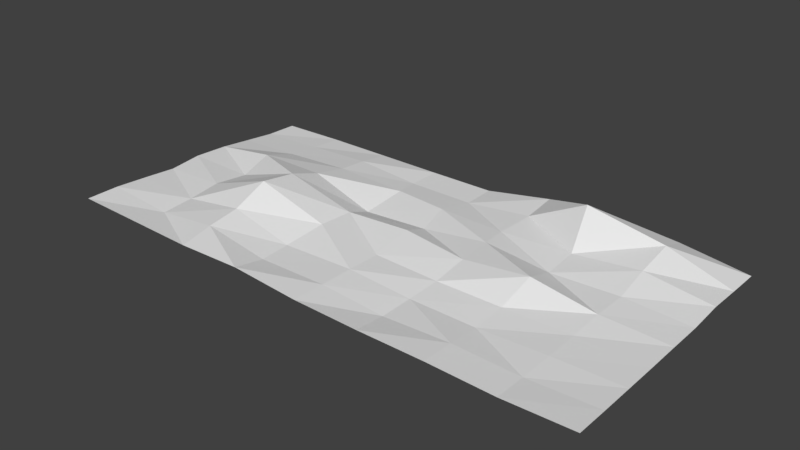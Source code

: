 # Source: wall1.blend  (saved by Blender 2.79.0; exported with 4.5.12 LTS)
import bpy
from mathutils import Matrix  # noqa: F401  (used for matrix-valued properties, if any)

bpy.ops.wm.read_factory_settings(use_empty=True)
scene = bpy.context.scene
scene.name = 'Scene'

# ---- collections
col_collection_1 = bpy.data.collections.new('Collection 1'); scene.collection.children.link(col_collection_1)

# ---- world
world_world = bpy.data.worlds.new('World'); scene.world = world_world
world_world.color = (0.05088, 0.05088, 0.05088)
world_world.use_sun_shadow = False
world_world.sun_shadow_jitter_overblur = 0.0
world_world.cycles.sampling_method = 'MANUAL'

# ---- meshes
me_plane = bpy.data.meshes.new('Plane')
me_plane.from_pydata([(-1.006, -1.009, 3.165), (0.9991, -0.9987, -0.1732), (-0.9956, 0.9901, -0.2242), (1.002, 1.002, 1.136), (-1.005, -0.007614, 2.748), (-0.000496, -1.001, 0.2538), (1.0, 0.0003137, 0.1468), (0.0001717, 1.0, 0.1149), (0.00345, 0.058, 2.951), (-1.005, -0.5072, 2.511), (0.4976, -0.9965, -0.4624), (1.002, 0.5034, 1.645), (-0.5, 1.0, 0.01213), (-1.001, 0.4982, 1.092), (-0.5033, -1.005, 1.704), (0.9975, -0.4964, -0.4752), (0.5039, 1.006, 2.848), (-0.01848, 0.49, 1.884), (0.0003468, -0.5006, -0.001993), (-0.5043, 0.01501, 9.475), (0.5131, -0.004029, 5.184), (0.4862, -0.4798, -2.616), (-0.5107, -0.5159, 5.504), (-0.4929, 0.5111, 3.167), (0.5031, 0.5043, 2.096), (-1.006, -0.7593, 3.231), (0.7427, -0.9893, -1.392), (1.002, 0.7527, 1.299), (-0.7495, 0.999, 0.01994), (-0.9966, 0.2501, 2.598), (-0.2548, -1.007, 2.459), (0.9989, -0.2484, -0.1985), (0.255, 1.008, 4.472), (0.004204, 0.7431, 0.1769), (0.001307, -0.2454, -0.143), (-0.7474, 6.764e-05, 2.085), (0.2558, 0.004718, 1.912), (-1.003, -0.2549, 1.689), (0.247, -0.996, -0.4807), (1.001, 0.2508, 0.3888), (-0.25, 1.0, 0.0), (-0.9984, 0.7462, -0.04701), (-0.7548, -1.007, 2.431), (0.9969, -0.7454, -0.5931), (0.7531, 1.006, 4.271), (0.003865, 0.2399, -0.2277), (-0.001333, -0.752, 0.0), (-0.236, 0.02119, 2.675), (0.7516, 0.002153, 1.049), (0.492, -0.2359, -1.117), (0.4943, -0.7417, -1.087), (0.2367, -0.4816, -2.298), (0.7442, -0.4916, -1.091), (-0.5061, -0.2602, 11.4), (-0.5077, -0.7613, 3.931), (-0.7544, -0.5069, 1.61), (-0.2672, -0.5255, 0.0), (-0.4988, 0.7498, 1.89), (-0.4976, 0.2526, 5.646), (-0.749, 0.4998, 2.12), (-0.2271, 0.5411, 1.473), (0.4796, 0.7417, 14.32), (0.501, 0.2506, 0.5596), (0.2388, 0.4774, 1.727), (0.755, 0.5079, 4.785), (0.7572, 0.2493, 1.595), (0.2528, 0.2613, 2.681), (0.254, 0.7555, 2.703), (-0.2417, 0.2206, -1.206), (-0.7567, 0.2488, 5.767), (-0.7496, 0.7498, 0.9192), (-0.2585, -0.7625, 0.0), (-0.7518, -0.7527, 0.911), (-0.7559, -0.2587, 3.029), (0.7389, -0.7339, -2.1), (0.2342, -0.728, -2.752), (0.2463, -0.2394, -1.053), (0.7446, -0.24, -0.6547), (-0.2439, -0.2379, 2.813), (-0.25, 0.75, 0.01429), (0.7626, 0.7673, 8.44)], [], [(80, 27, 3, 44), (79, 33, 7, 40), (78, 34, 8, 47), (77, 31, 6, 48), (76, 49, 20, 36), (75, 50, 21, 51), (74, 43, 15, 52), (73, 53, 19, 35), (72, 54, 22, 55), (71, 46, 18, 56), (70, 57, 12, 28), (69, 58, 23, 59), (68, 45, 17, 60), (67, 61, 16, 32), (66, 62, 24, 63), (65, 39, 11, 64), (62, 65, 64, 24), (20, 48, 65, 62), (48, 6, 39, 65), (45, 66, 63, 17), (8, 36, 66, 45), (36, 20, 62, 66), (33, 67, 32, 7), (17, 63, 67, 33), (63, 24, 61, 67), (58, 68, 60, 23), (19, 47, 68, 58), (47, 8, 45, 68), (29, 69, 59, 13), (4, 35, 69, 29), (35, 19, 58, 69), (41, 70, 28, 2), (13, 59, 70, 41), (59, 23, 57, 70), (54, 71, 56, 22), (14, 30, 71, 54), (30, 5, 46, 71), (25, 72, 55, 9), (0, 42, 72, 25), (42, 14, 54, 72), (37, 73, 35, 4), (9, 55, 73, 37), (55, 22, 53, 73), (50, 74, 52, 21), (10, 26, 74, 50), (26, 1, 43, 74), (46, 75, 51, 18), (5, 38, 75, 46), (38, 10, 50, 75), (34, 76, 36, 8), (18, 51, 76, 34), (51, 21, 49, 76), (49, 77, 48, 20), (21, 52, 77, 49), (52, 15, 31, 77), (53, 78, 47, 19), (22, 56, 78, 53), (56, 18, 34, 78), (57, 79, 40, 12), (23, 60, 79, 57), (60, 17, 33, 79), (61, 80, 44, 16), (24, 64, 80, 61), (64, 11, 27, 80)])
_uv = me_plane.uv_layers.new(name='UVMap')
_uv.uv.foreach_set('vector', [0.875, 0.125, 0.875, 5.96e-08, 1.0, 0.0, 1.0, 0.125, 0.875, 0.625, 0.875, 0.5, 1.0, 0.5, 1.0, 0.625, 0.375, 0.625, 0.375, 0.5, 0.5, 0.5, 0.5, 0.625, 0.375, 0.125, 0.375, 5.96e-08, 0.5, 5.96e-08, 0.5, 0.125, 0.375, 0.375, 0.375, 0.25, 0.5, 0.25, 0.5, 0.375, 0.125, 0.375, 0.125, 0.25, 0.25, 0.25, 0.25, 0.375, 0.125, 0.125, 0.125, 1.49e-07, 0.25, 8.941e-08, 0.25, 0.125, 0.375, 0.875, 0.375, 0.75, 0.5, 0.75, 0.5, 0.875, 0.125, 0.875, 0.125, 0.75, 0.25, 0.75, 0.25, 0.875, 0.125, 0.625, 0.125, 0.5, 0.25, 0.5, 0.25, 0.625, 0.875, 0.875, 0.875, 0.75, 1.0, 0.75, 1.0, 0.875, 0.625, 0.875, 0.625, 0.75, 0.75, 0.75, 0.75, 0.875, 0.625, 0.625, 0.625, 0.5, 0.75, 0.5, 0.75, 0.625, 0.875, 0.375, 0.875, 0.25, 1.0, 0.25, 1.0, 0.375, 0.625, 0.375, 0.625, 0.25, 0.75, 0.25, 0.75, 0.375, 0.625, 0.125, 0.625, 5.96e-08, 0.75, 5.96e-08, 0.75, 0.125, 0.625, 0.25, 0.625, 0.125, 0.75, 0.125, 0.75, 0.25, 0.5, 0.25, 0.5, 0.125, 0.625, 0.125, 0.625, 0.25, 0.5, 0.125, 0.5, 5.96e-08, 0.625, 5.96e-08, 0.625, 0.125, 0.625, 0.5, 0.625, 0.375, 0.75, 0.375, 0.75, 0.5, 0.5, 0.5, 0.5, 0.375, 0.625, 0.375, 0.625, 0.5, 0.5, 0.375, 0.5, 0.25, 0.625, 0.25, 0.625, 0.375, 0.875, 0.5, 0.875, 0.375, 1.0, 0.375, 1.0, 0.5, 0.75, 0.5, 0.75, 0.375, 0.875, 0.375, 0.875, 0.5, 0.75, 0.375, 0.75, 0.25, 0.875, 0.25, 0.875, 0.375, 0.625, 0.75, 0.625, 0.625, 0.75, 0.625, 0.75, 0.75, 0.5, 0.75, 0.5, 0.625, 0.625, 0.625, 0.625, 0.75, 0.5, 0.625, 0.5, 0.5, 0.625, 0.5, 0.625, 0.625, 0.625, 1.0, 0.625, 0.875, 0.75, 0.875, 0.75, 1.0, 0.5, 1.0, 0.5, 0.875, 0.625, 0.875, 0.625, 1.0, 0.5, 0.875, 0.5, 0.75, 0.625, 0.75, 0.625, 0.875, 0.875, 1.0, 0.875, 0.875, 1.0, 0.875, 1.0, 1.0, 0.75, 1.0, 0.75, 0.875, 0.875, 0.875, 0.875, 1.0, 0.75, 0.875, 0.75, 0.75, 0.875, 0.75, 0.875, 0.875, 0.125, 0.75, 0.125, 0.625, 0.25, 0.625, 0.25, 0.75, 8.941e-08, 0.75, 5.96e-08, 0.625, 0.125, 0.625, 0.125, 0.75, 5.96e-08, 0.625, 5.96e-08, 0.5, 0.125, 0.5, 0.125, 0.625, 0.125, 1.0, 0.125, 0.875, 0.25, 0.875, 0.25, 1.0, 1.49e-07, 1.0, 1.49e-07, 0.875, 0.125, 0.875, 0.125, 1.0, 1.49e-07, 0.875, 8.941e-08, 0.75, 0.125, 0.75, 0.125, 0.875, 0.375, 1.0, 0.375, 0.875, 0.5, 0.875, 0.5, 1.0, 0.25, 1.0, 0.25, 0.875, 0.375, 0.875, 0.375, 1.0, 0.25, 0.875, 0.25, 0.75, 0.375, 0.75, 0.375, 0.875, 0.125, 0.25, 0.125, 0.125, 0.25, 0.125, 0.25, 0.25, 5.96e-08, 0.25, 5.96e-08, 0.125, 0.125, 0.125, 0.125, 0.25, 5.96e-08, 0.125, 0.0, 1.49e-07, 0.125, 1.49e-07, 0.125, 0.125, 0.125, 0.5, 0.125, 0.375, 0.25, 0.375, 0.25, 0.5, 5.96e-08, 0.5, 5.96e-08, 0.375, 0.125, 0.375, 0.125, 0.5, 5.96e-08, 0.375, 5.96e-08, 0.25, 0.125, 0.25, 0.125, 0.375, 0.375, 0.5, 0.375, 0.375, 0.5, 0.375, 0.5, 0.5, 0.25, 0.5, 0.25, 0.375, 0.375, 0.375, 0.375, 0.5, 0.25, 0.375, 0.25, 0.25, 0.375, 0.25, 0.375, 0.375, 0.375, 0.25, 0.375, 0.125, 0.5, 0.125, 0.5, 0.25, 0.25, 0.25, 0.25, 0.125, 0.375, 0.125, 0.375, 0.25, 0.25, 0.125, 0.25, 8.941e-08, 0.375, 5.96e-08, 0.375, 0.125, 0.375, 0.75, 0.375, 0.625, 0.5, 0.625, 0.5, 0.75, 0.25, 0.75, 0.25, 0.625, 0.375, 0.625, 0.375, 0.75, 0.25, 0.625, 0.25, 0.5, 0.375, 0.5, 0.375, 0.625, 0.875, 0.75, 0.875, 0.625, 1.0, 0.625, 1.0, 0.75, 0.75, 0.75, 0.75, 0.625, 0.875, 0.625, 0.875, 0.75, 0.75, 0.625, 0.75, 0.5, 0.875, 0.5, 0.875, 0.625, 0.875, 0.25, 0.875, 0.125, 1.0, 0.125, 1.0, 0.25, 0.75, 0.25, 0.75, 0.125, 0.875, 0.125, 0.875, 0.25, 0.75, 0.125, 0.75, 5.96e-08, 0.875, 5.96e-08, 0.875, 0.125])
_ca = me_plane.color_attributes.new('Col', 'BYTE_COLOR', 'CORNER')
_ca.data.foreach_set('color', [0.3813, 0.2623, 0.1413, 1.0, 0.3813, 0.2623, 0.1413, 1.0, 0.3813, 0.2623, 0.1413, 1.0, 0.3813, 0.2623, 0.1413, 1.0, 0.3813, 0.2623, 0.1413, 1.0, 0.3813, 0.2623, 0.1413, 1.0, 0.3813, 0.2623, 0.1413, 1.0, 0.3813, 0.2623, 0.1413, 1.0, 0.3813, 0.2623, 0.1413, 1.0, 0.3813, 0.2623, 0.1413, 1.0, 0.3864, 0.2664, 0.1441, 1.0, 0.3813, 0.2623, 0.1413, 1.0, 0.15, 0.09531, 0.0382, 1.0, 0.3813, 0.2623, 0.1413, 1.0, 0.3813, 0.2623, 0.1413, 1.0, 0.3813, 0.2623, 0.1413, 1.0, 0.147, 0.09306, 0.03689, 1.0, 0.147, 0.09306, 0.03689, 1.0, 0.3813, 0.2623, 0.1413, 1.0, 0.3813, 0.2623, 0.1413, 1.0, 0.3813, 0.2623, 0.1413, 1.0, 0.3813, 0.2623, 0.1413, 1.0, 0.3613, 0.2961, 0.1779, 1.0, 0.3613, 0.2918, 0.1746, 1.0, 0.3813, 0.2623, 0.1413, 1.0, 0.3813, 0.2623, 0.1413, 1.0, 0.3813, 0.2623, 0.1413, 1.0, 0.3613, 0.2918, 0.1746, 1.0, 0.3813, 0.2623, 0.1413, 1.0, 0.552, 0.3095, 0.1441, 1.0, 0.552, 0.3864, 0.2502, 1.0, 0.3813, 0.2623, 0.1413, 1.0, 0.3613, 0.2961, 0.1779, 1.0, 0.3613, 0.2961, 0.1779, 1.0, 0.15, 0.09531, 0.0382, 1.0, 0.15, 0.09531, 0.0382, 1.0, 0.3613, 0.2918, 0.1746, 1.0, 0.3813, 0.2623, 0.1413, 1.0, 0.3613, 0.2918, 0.1714, 1.0, 0.147, 0.09306, 0.03689, 1.0, 0.3813, 0.2623, 0.1441, 1.0, 0.552, 0.3864, 0.2502, 1.0, 0.3916, 0.2747, 0.1529, 1.0, 0.3864, 0.2664, 0.147, 1.0, 0.3813, 0.2623, 0.1413, 1.0, 0.3813, 0.2623, 0.1413, 1.0, 0.3813, 0.2623, 0.1413, 1.0, 0.3916, 0.2705, 0.15, 1.0, 0.552, 0.3864, 0.2502, 1.0, 0.552, 0.3864, 0.2502, 1.0, 0.3813, 0.2623, 0.1413, 1.0, 0.3813, 0.2623, 0.1413, 1.0, 0.552, 0.3864, 0.2502, 1.0, 0.3813, 0.2623, 0.1413, 1.0, 0.3813, 0.2623, 0.1413, 1.0, 0.3813, 0.2623, 0.1413, 1.0, 0.3813, 0.2623, 0.1413, 1.0, 0.3813, 0.2623, 0.1413, 1.0, 0.1529, 0.1248, 0.06301, 1.0, 0.159, 0.1301, 0.06663, 1.0, 0.3613, 0.2961, 0.1779, 1.0, 0.3864, 0.2664, 0.1441, 1.0, 0.3813, 0.2623, 0.1413, 1.0, 0.159, 0.1329, 0.06663, 1.0, 0.3813, 0.2623, 0.1413, 1.0, 0.3613, 0.2961, 0.1779, 1.0, 0.159, 0.1329, 0.06663, 1.0, 0.1529, 0.1248, 0.06301, 1.0, 0.3813, 0.2623, 0.1413, 1.0, 0.3813, 0.2623, 0.1413, 1.0, 0.3613, 0.2961, 0.1779, 1.0, 0.3813, 0.2623, 0.1413, 1.0, 0.3813, 0.2623, 0.1413, 1.0, 0.3813, 0.2623, 0.1413, 1.0, 0.3864, 0.2664, 0.1441, 1.0, 0.3613, 0.2961, 0.1779, 1.0, 0.552, 0.3864, 0.2502, 1.0, 0.3813, 0.2623, 0.1413, 1.0, 0.159, 0.1301, 0.06663, 1.0, 0.3813, 0.2623, 0.1413, 1.0, 0.3864, 0.2664, 0.1441, 1.0, 0.3813, 0.2623, 0.1413, 1.0, 0.3813, 0.2623, 0.1413, 1.0, 0.552, 0.3864, 0.2502, 1.0, 0.3813, 0.2623, 0.1413, 1.0, 0.3813, 0.2623, 0.1413, 1.0, 0.3813, 0.2623, 0.1413, 1.0, 0.3813, 0.2623, 0.1413, 1.0, 0.3813, 0.2623, 0.1413, 1.0, 0.552, 0.3864, 0.2502, 1.0, 0.3813, 0.2623, 0.1413, 1.0, 0.3813, 0.2623, 0.1413, 1.0, 0.3813, 0.2623, 0.1413, 1.0, 0.159, 0.1301, 0.06663, 1.0, 0.552, 0.3864, 0.2502, 1.0, 0.3813, 0.2623, 0.1413, 1.0, 0.159, 0.1301, 0.06663, 1.0, 0.1529, 0.1248, 0.06301, 1.0, 0.3813, 0.2623, 0.1413, 1.0, 0.552, 0.3864, 0.2502, 1.0, 0.3813, 0.2623, 0.1413, 1.0, 0.552, 0.3864, 0.2502, 1.0, 0.3813, 0.2623, 0.1413, 1.0, 0.3813, 0.2623, 0.1413, 1.0, 0.552, 0.3864, 0.2502, 1.0, 0.3813, 0.2623, 0.1413, 1.0, 0.552, 0.3864, 0.2502, 1.0, 0.3813, 0.2623, 0.1413, 1.0, 0.3813, 0.2623, 0.1413, 1.0, 0.3864, 0.2664, 0.1441, 1.0, 0.552, 0.3864, 0.2502, 1.0, 0.552, 0.3864, 0.2502, 1.0, 0.4179, 0.2961, 0.1714, 1.0, 0.3813, 0.2623, 0.1413, 1.0, 0.3916, 0.2705, 0.15, 1.0, 0.3813, 0.2623, 0.1441, 1.0, 0.3813, 0.2623, 0.1413, 1.0, 0.3813, 0.2623, 0.1413, 1.0, 0.3813, 0.2623, 0.1413, 1.0, 0.4179, 0.2961, 0.1714, 1.0, 0.3813, 0.2623, 0.1413, 1.0, 0.552, 0.3864, 0.2502, 1.0, 0.3813, 0.2623, 0.1413, 1.0, 0.3813, 0.2623, 0.1413, 1.0, 0.3813, 0.2623, 0.1413, 1.0, 0.3813, 0.2623, 0.1441, 1.0, 0.3864, 0.2664, 0.147, 1.0, 0.3968, 0.2747, 0.15, 1.0, 0.3813, 0.2623, 0.1441, 1.0, 0.3916, 0.2705, 0.15, 1.0, 0.3813, 0.2623, 0.1441, 1.0, 0.3813, 0.2623, 0.1413, 1.0, 0.3916, 0.2705, 0.15, 1.0, 0.3813, 0.2623, 0.1413, 1.0, 0.552, 0.3864, 0.2502, 1.0, 0.3813, 0.2623, 0.1441, 1.0, 0.3613, 0.2961, 0.1779, 1.0, 0.3613, 0.2918, 0.1746, 1.0, 0.147, 0.09306, 0.03689, 1.0, 0.15, 0.09531, 0.0382, 1.0, 0.3813, 0.2623, 0.1413, 1.0, 0.3813, 0.2623, 0.1413, 1.0, 0.3613, 0.2918, 0.1746, 1.0, 0.3613, 0.2961, 0.1779, 1.0, 0.3813, 0.2623, 0.1413, 1.0, 0.3813, 0.2623, 0.1413, 1.0, 0.3813, 0.2623, 0.1413, 1.0, 0.3613, 0.2918, 0.1746, 1.0, 0.3813, 0.2623, 0.1413, 1.0, 0.3613, 0.2961, 0.1779, 1.0, 0.15, 0.09531, 0.0382, 1.0, 0.3813, 0.2623, 0.1413, 1.0, 0.3813, 0.2623, 0.1413, 1.0, 0.3813, 0.2623, 0.1413, 1.0, 0.3613, 0.2961, 0.1779, 1.0, 0.3813, 0.2623, 0.1413, 1.0, 0.3813, 0.2623, 0.1413, 1.0, 0.3813, 0.2623, 0.1413, 1.0, 0.3613, 0.2961, 0.1779, 1.0, 0.3613, 0.2961, 0.1779, 1.0, 0.3813, 0.2623, 0.1413, 1.0, 0.3813, 0.2623, 0.1413, 1.0, 0.3813, 0.2623, 0.1413, 1.0, 0.3813, 0.2623, 0.1413, 1.0, 0.3813, 0.2623, 0.1413, 1.0, 0.15, 0.09531, 0.0382, 1.0, 0.3813, 0.2623, 0.1413, 1.0, 0.3813, 0.2623, 0.1413, 1.0, 0.15, 0.09531, 0.0382, 1.0, 0.15, 0.09531, 0.0382, 1.0, 0.552, 0.3095, 0.1441, 1.0, 0.3813, 0.2623, 0.1413, 1.0, 0.3813, 0.2623, 0.1413, 1.0, 0.3813, 0.2623, 0.1413, 1.0, 0.3613, 0.2918, 0.1746, 1.0, 0.3613, 0.2961, 0.1779, 1.0, 0.3813, 0.2623, 0.1413, 1.0, 0.3813, 0.2623, 0.1413, 1.0, 0.3813, 0.2623, 0.1413, 1.0, 0.3813, 0.2623, 0.1413, 1.0, 0.3813, 0.2623, 0.1413, 1.0, 0.3813, 0.2623, 0.1413, 1.0, 0.3813, 0.2623, 0.1413, 1.0, 0.3813, 0.2623, 0.1413, 1.0, 0.3813, 0.2623, 0.1413, 1.0, 0.3813, 0.2623, 0.1413, 1.0, 0.3613, 0.2918, 0.1746, 1.0, 0.3613, 0.2918, 0.1714, 1.0, 0.3813, 0.2623, 0.1413, 1.0, 0.3813, 0.2623, 0.1413, 1.0, 0.3813, 0.2623, 0.1413, 1.0, 0.3813, 0.2623, 0.1413, 1.0, 0.3813, 0.2623, 0.1413, 1.0, 0.3813, 0.2623, 0.1413, 1.0, 0.3813, 0.2623, 0.1413, 1.0, 0.3813, 0.2623, 0.1413, 1.0, 0.3813, 0.2623, 0.1413, 1.0, 0.147, 0.09306, 0.03689, 1.0, 0.3813, 0.2623, 0.1413, 1.0, 0.3864, 0.2664, 0.1441, 1.0, 0.3613, 0.2918, 0.1714, 1.0, 0.3613, 0.2918, 0.1746, 1.0, 0.147, 0.09306, 0.03689, 1.0, 0.3813, 0.2623, 0.1413, 1.0, 0.3613, 0.2918, 0.1746, 1.0, 0.3613, 0.2961, 0.1779, 1.0, 0.147, 0.09306, 0.03689, 1.0, 0.147, 0.09306, 0.03689, 1.0, 0.147, 0.09306, 0.03689, 1.0, 0.15, 0.09531, 0.0382, 1.0, 0.3813, 0.2623, 0.1413, 1.0, 0.3813, 0.2623, 0.1413, 1.0, 0.3613, 0.2961, 0.1779, 1.0, 0.3613, 0.2918, 0.1746, 1.0, 0.15, 0.09531, 0.0382, 1.0, 0.147, 0.09306, 0.03689, 1.0, 0.3613, 0.2918, 0.1746, 1.0, 0.3813, 0.2623, 0.1413, 1.0, 0.3813, 0.2623, 0.1413, 1.0, 0.15, 0.09531, 0.0382, 1.0, 0.552, 0.3095, 0.1441, 1.0, 0.3813, 0.2623, 0.1413, 1.0, 0.3813, 0.2623, 0.1413, 1.0, 0.552, 0.3864, 0.2502, 1.0, 0.15, 0.09531, 0.0382, 1.0, 0.147, 0.09306, 0.03689, 1.0, 0.3813, 0.2623, 0.1413, 1.0, 0.552, 0.3095, 0.1441, 1.0, 0.147, 0.09306, 0.03689, 1.0, 0.3613, 0.2918, 0.1714, 1.0, 0.3813, 0.2623, 0.1413, 1.0, 0.3813, 0.2623, 0.1413, 1.0, 0.552, 0.3864, 0.2502, 1.0, 0.3813, 0.2623, 0.1413, 1.0, 0.3813, 0.2623, 0.1413, 1.0, 0.3916, 0.2747, 0.1529, 1.0, 0.3813, 0.2623, 0.1413, 1.0, 0.3813, 0.2623, 0.1413, 1.0, 0.3813, 0.2623, 0.1413, 1.0, 0.552, 0.3864, 0.2502, 1.0, 0.3813, 0.2623, 0.1413, 1.0, 0.3813, 0.2623, 0.1413, 1.0, 0.3813, 0.2623, 0.1413, 1.0, 0.3813, 0.2623, 0.1413, 1.0, 0.3813, 0.2623, 0.1413, 1.0, 0.3813, 0.2623, 0.1413, 1.0, 0.3813, 0.2623, 0.1413, 1.0, 0.3813, 0.2623, 0.1413, 1.0, 0.1529, 0.1248, 0.06301, 1.0, 0.159, 0.1329, 0.06663, 1.0, 0.3813, 0.2623, 0.1413, 1.0, 0.3813, 0.2623, 0.1413, 1.0, 0.159, 0.1329, 0.06663, 1.0, 0.3813, 0.2623, 0.1413, 1.0, 0.3813, 0.2623, 0.1413, 1.0, 0.3813, 0.2623, 0.1413, 1.0])
me_plane.use_remesh_preserve_volume = False
me_plane.use_remesh_preserve_attributes = False
me_plane.use_mirror_vertex_groups = False
me_plane.update()

# ---- objects
ob_plane = bpy.data.objects.new('Plane', me_plane)

# ---- transforms, parenting, visibility, modifiers, constraints
ob_plane.location = (0.0, 0.0, 0.0)
ob_plane.scale = (100.0, 50.0, 1.0)
ob_plane.lineart.crease_threshold = 0.0

# ---- collection membership
col_collection_1.objects.link(ob_plane)

# ---- scene / render settings (as saved in the file)
scene.frame_start = 1; scene.frame_end = 250; scene.frame_set(1)
scene.render.engine = 'BLENDER_EEVEE_NEXT'
scene.render.resolution_percentage = 50
scene.render.dither_intensity = 0.0
scene.cycles.use_denoising = False
scene.cycles.samples = 128
scene.cycles.sampling_pattern = 'TABULATED_SOBOL'
scene.cycles.use_adaptive_sampling = False
scene.cycles.use_light_tree = False
scene.cycles.blur_glossy = 0.0
scene.cycles.sample_clamp_indirect = 0.0
scene.view_settings.view_transform = 'Standard'
bpy.context.view_layer.update()

# ---- added for rendering (the .blend has no active camera and no usable light): camera, sun
cam_auto = bpy.data.cameras.new('AutoCamera')
cam_auto.lens = 50.0
cam_auto.sensor_width = 36.0
cam_auto.clip_end = 3660.2
ob_auto_camera = bpy.data.objects.new('AutoCamera', cam_auto)
scene.collection.objects.link(ob_auto_camera)
ob_auto_camera.location = (208.366, -250.308, 172.631)
ob_auto_camera.rotation_euler = (1.09748, -7.21219e-08, 0.694738)
scene.camera = ob_auto_camera
light_auto_sun = bpy.data.lights.new('AutoSun', 'SUN')
light_auto_sun.energy = 3.0
light_auto_sun.angle = 0.0523599
ob_auto_sun = bpy.data.objects.new('AutoSun', light_auto_sun)
scene.collection.objects.link(ob_auto_sun)
ob_auto_sun.rotation_euler = (0.872665, 0.174533, 0.523599)
bpy.context.view_layer.update()

